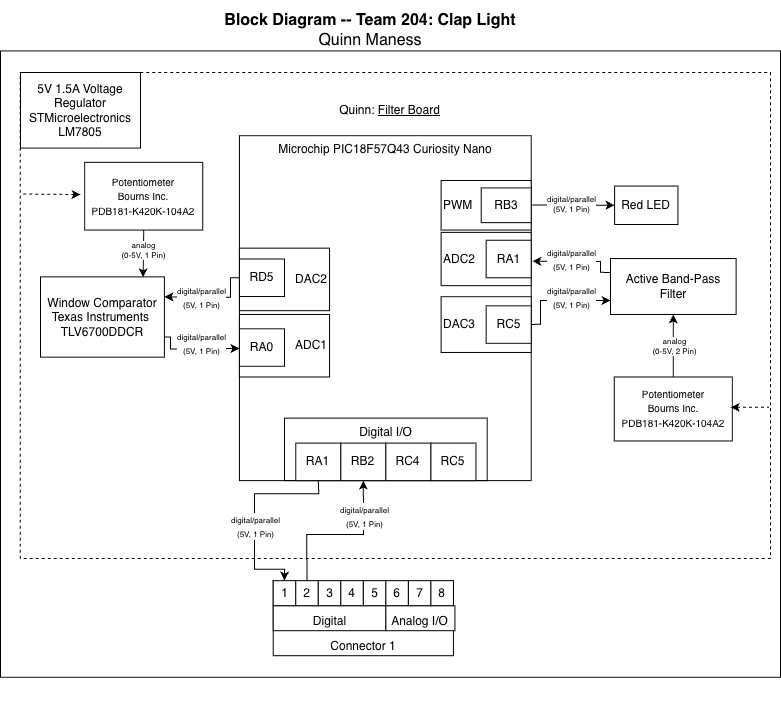

The diagram above was exported from draw.io. Its source (the exported page's mxGraphModel, read from the mxfile embedded in the PNG):
<mxGraphModel dx="605" dy="938" grid="1" gridSize="10" guides="1" tooltips="1" connect="1" arrows="1" fold="1" page="1" pageScale="1" pageWidth="850" pageHeight="1100" math="0" shadow="0">
  <root>
    <mxCell id="0" />
    <mxCell id="1" parent="0" />
    <mxCell id="x4K7Ea_j06_lcWD54Yi1-1" value="" style="group;fillColor=none;" connectable="0" vertex="1" parent="1">
      <mxGeometry x="960" y="210" width="710" height="540" as="geometry" />
    </mxCell>
    <mxCell id="x4K7Ea_j06_lcWD54Yi1-66" value="" style="endArrow=classic;html=1;rounded=0;exitX=1;exitY=0.75;exitDx=0;exitDy=0;entryX=0;entryY=0.617;entryDx=0;entryDy=0;entryPerimeter=0;" edge="1" parent="x4K7Ea_j06_lcWD54Yi1-1" source="x4K7Ea_j06_lcWD54Yi1-14" target="x4K7Ea_j06_lcWD54Yi1-3">
      <mxGeometry width="50" height="50" relative="1" as="geometry">
        <mxPoint x="60" y="194.39999999999998" as="sourcePoint" />
        <mxPoint x="110" y="140.39999999999998" as="targetPoint" />
        <Array as="points">
          <mxPoint x="100" y="156.59999999999997" />
          <mxPoint x="100" y="168.47999999999996" />
        </Array>
      </mxGeometry>
    </mxCell>
    <mxCell id="x4K7Ea_j06_lcWD54Yi1-2" value="" style="rounded=0;whiteSpace=wrap;html=1;fillStyle=auto;fillColor=none;" vertex="1" parent="x4K7Ea_j06_lcWD54Yi1-1">
      <mxGeometry x="-70" y="-129.59999999999997" width="780" height="626.3999999999999" as="geometry" />
    </mxCell>
    <mxCell id="x4K7Ea_j06_lcWD54Yi1-3" value="Microchip PIC18F57Q43 Curiosity Nano" style="rounded=0;whiteSpace=wrap;html=1;verticalAlign=top;fillColor=none;movable=1;resizable=1;rotatable=1;deletable=1;editable=1;locked=0;connectable=1;" vertex="1" parent="x4K7Ea_j06_lcWD54Yi1-1">
      <mxGeometry x="168.94" y="-44.83079999999999" width="291.78" height="344.95199999999994" as="geometry" />
    </mxCell>
    <mxCell id="x4K7Ea_j06_lcWD54Yi1-4" value="Digital I/O" style="rounded=0;whiteSpace=wrap;html=1;fillColor=none;verticalAlign=top;" vertex="1" parent="x4K7Ea_j06_lcWD54Yi1-1">
      <mxGeometry x="213.99975319655067" y="237.59999999999997" width="202.73327386262264" height="62.523999999999994" as="geometry" />
    </mxCell>
    <mxCell id="x4K7Ea_j06_lcWD54Yi1-5" value="ADC1" style="rounded=0;whiteSpace=wrap;html=1;align=right;" vertex="1" parent="x4K7Ea_j06_lcWD54Yi1-1">
      <mxGeometry x="168.94439488551888" y="133.96128297213627" width="90.10367727227674" height="62.526315789473706" as="geometry" />
    </mxCell>
    <mxCell id="x4K7Ea_j06_lcWD54Yi1-6" value="RA1" style="rounded=0;whiteSpace=wrap;html=1;" vertex="1" parent="x4K7Ea_j06_lcWD54Yi1-1">
      <mxGeometry x="225.25919318069185" y="262.6105263157895" width="45.05183863613837" height="37.515789473684215" as="geometry" />
    </mxCell>
    <mxCell id="x4K7Ea_j06_lcWD54Yi1-7" value="&lt;div&gt;RB2&lt;/div&gt;" style="rounded=0;whiteSpace=wrap;html=1;" vertex="1" parent="x4K7Ea_j06_lcWD54Yi1-1">
      <mxGeometry x="270.3110318168302" y="262.6105263157895" width="45.05183863613837" height="37.515789473684215" as="geometry" />
    </mxCell>
    <mxCell id="x4K7Ea_j06_lcWD54Yi1-8" value="RC4" style="rounded=0;whiteSpace=wrap;html=1;" vertex="1" parent="x4K7Ea_j06_lcWD54Yi1-1">
      <mxGeometry x="315.3628704529686" y="262.6105263157895" width="45.05183863613837" height="37.515789473684215" as="geometry" />
    </mxCell>
    <mxCell id="x4K7Ea_j06_lcWD54Yi1-9" value="RC5" style="rounded=0;whiteSpace=wrap;html=1;labelBackgroundColor=none;" vertex="1" parent="x4K7Ea_j06_lcWD54Yi1-1">
      <mxGeometry x="360.41470908910696" y="262.6105263157895" width="45.05183863613837" height="37.515789473684215" as="geometry" />
    </mxCell>
    <mxCell id="x4K7Ea_j06_lcWD54Yi1-10" value="RA0" style="rounded=0;whiteSpace=wrap;html=1;" vertex="1" parent="x4K7Ea_j06_lcWD54Yi1-1">
      <mxGeometry x="168.94439488551888" y="148.28348730650157" width="45.05183863613837" height="37.515789473684215" as="geometry" />
    </mxCell>
    <mxCell id="x4K7Ea_j06_lcWD54Yi1-14" value="&lt;div&gt;Window Comparator&lt;/div&gt;&lt;div&gt;Texas Instruments&amp;nbsp;&lt;/div&gt;&lt;div&gt;&lt;font face=&quot;Helvetica&quot; style=&quot;color: rgb(0, 0, 0);&quot;&gt;TLV6700DDCR&lt;/font&gt;&lt;/div&gt;" style="rounded=0;whiteSpace=wrap;html=1;align=center;" vertex="1" parent="x4K7Ea_j06_lcWD54Yi1-1">
      <mxGeometry x="-30.001372549019607" y="96.34679999999997" width="123.89745098039216" height="80.31959999999998" as="geometry" />
    </mxCell>
    <mxCell id="x4K7Ea_j06_lcWD54Yi1-15" value="" style="group" connectable="0" vertex="1" parent="x4K7Ea_j06_lcWD54Yi1-1">
      <mxGeometry x="202.73327386262264" y="400.1684210526315" width="181.6949152542373" height="75.03157894736843" as="geometry" />
    </mxCell>
    <mxCell id="x4K7Ea_j06_lcWD54Yi1-16" value="Connector 1" style="rounded=0;whiteSpace=wrap;html=1;verticalAlign=bottom;" vertex="1" parent="x4K7Ea_j06_lcWD54Yi1-15">
      <mxGeometry width="180.20735454455348" height="75.03157894736843" as="geometry" />
    </mxCell>
    <mxCell id="x4K7Ea_j06_lcWD54Yi1-17" value="Digital" style="rounded=0;whiteSpace=wrap;html=1;verticalAlign=bottom;" vertex="1" parent="x4K7Ea_j06_lcWD54Yi1-15">
      <mxGeometry y="25.01052631578947" width="112.62959659034593" height="25.01052631578947" as="geometry" />
    </mxCell>
    <mxCell id="x4K7Ea_j06_lcWD54Yi1-18" value="Analog I/O" style="rounded=0;whiteSpace=wrap;html=1;verticalAlign=bottom;" vertex="1" parent="x4K7Ea_j06_lcWD54Yi1-15">
      <mxGeometry x="112.62813559322035" y="25.008564705882353" width="69.06677966101695" height="25.008564705882353" as="geometry" />
    </mxCell>
    <mxCell id="x4K7Ea_j06_lcWD54Yi1-19" value="1" style="rounded=0;whiteSpace=wrap;html=1;" vertex="1" parent="x4K7Ea_j06_lcWD54Yi1-15">
      <mxGeometry width="22.525919318069185" height="25.01052631578947" as="geometry" />
    </mxCell>
    <mxCell id="x4K7Ea_j06_lcWD54Yi1-20" value="2" style="rounded=0;whiteSpace=wrap;html=1;" vertex="1" parent="x4K7Ea_j06_lcWD54Yi1-15">
      <mxGeometry x="22.525919318069185" width="22.525919318069185" height="25.01052631578947" as="geometry" />
    </mxCell>
    <mxCell id="x4K7Ea_j06_lcWD54Yi1-21" value="3" style="rounded=0;whiteSpace=wrap;html=1;" vertex="1" parent="x4K7Ea_j06_lcWD54Yi1-15">
      <mxGeometry x="45.05183863613837" width="22.525919318069185" height="25.01052631578947" as="geometry" />
    </mxCell>
    <mxCell id="x4K7Ea_j06_lcWD54Yi1-22" value="4" style="rounded=0;whiteSpace=wrap;html=1;" vertex="1" parent="x4K7Ea_j06_lcWD54Yi1-15">
      <mxGeometry x="67.57775795420756" width="22.525919318069185" height="25.01052631578947" as="geometry" />
    </mxCell>
    <mxCell id="x4K7Ea_j06_lcWD54Yi1-23" value="5" style="rounded=0;whiteSpace=wrap;html=1;" vertex="1" parent="x4K7Ea_j06_lcWD54Yi1-15">
      <mxGeometry x="90.10367727227674" width="22.525919318069185" height="25.01052631578947" as="geometry" />
    </mxCell>
    <mxCell id="x4K7Ea_j06_lcWD54Yi1-24" value="6" style="rounded=0;whiteSpace=wrap;html=1;" vertex="1" parent="x4K7Ea_j06_lcWD54Yi1-15">
      <mxGeometry x="112.62959659034593" width="22.525919318069185" height="25.01052631578947" as="geometry" />
    </mxCell>
    <mxCell id="x4K7Ea_j06_lcWD54Yi1-25" value="7" style="rounded=0;whiteSpace=wrap;html=1;" vertex="1" parent="x4K7Ea_j06_lcWD54Yi1-15">
      <mxGeometry x="135.1555159084151" width="22.525919318069185" height="25.01052631578947" as="geometry" />
    </mxCell>
    <mxCell id="x4K7Ea_j06_lcWD54Yi1-26" value="8" style="rounded=0;whiteSpace=wrap;html=1;" vertex="1" parent="x4K7Ea_j06_lcWD54Yi1-15">
      <mxGeometry x="157.6814352264843" width="22.525919318069185" height="25.01052631578947" as="geometry" />
    </mxCell>
    <mxCell id="x4K7Ea_j06_lcWD54Yi1-27" value="&lt;div align=&quot;left&quot;&gt;PWM&lt;/div&gt;" style="rounded=0;whiteSpace=wrap;html=1;align=left;" vertex="1" parent="x4K7Ea_j06_lcWD54Yi1-1">
      <mxGeometry x="370.6076687481415" y="0.0008301886792395728" width="90.10015759738327" height="49.561600000000006" as="geometry" />
    </mxCell>
    <mxCell id="x4K7Ea_j06_lcWD54Yi1-28" value="&lt;div&gt;RB3&lt;/div&gt;" style="rounded=0;whiteSpace=wrap;html=1;" vertex="1" parent="x4K7Ea_j06_lcWD54Yi1-1">
      <mxGeometry x="410.7214035087719" y="7.4192301886792285" width="49.98642283675291" height="34.73359999999999" as="geometry" />
    </mxCell>
    <mxCell id="x4K7Ea_j06_lcWD54Yi1-29" value="Red LED" style="rounded=0;whiteSpace=wrap;html=1;" vertex="1" parent="x4K7Ea_j06_lcWD54Yi1-1">
      <mxGeometry x="544.1007843137254" y="5.572799999999999" width="63.3478431372549" height="38.426399999999994" as="geometry" />
    </mxCell>
    <mxCell id="x4K7Ea_j06_lcWD54Yi1-31" value="&lt;div&gt;&lt;div&gt;&lt;font style=&quot;font-size: 10px;&quot;&gt;Potentiometer&lt;/font&gt;&lt;/div&gt;&lt;div&gt;&lt;div&gt;&lt;font style=&quot;font-size: 10px;&quot;&gt;Bourns Inc.&lt;/font&gt;&lt;/div&gt;&lt;div&gt;&lt;font style=&quot;font-size: 10px;&quot;&gt;PDB181-K420K-104A2&lt;/font&gt;&lt;/div&gt;&lt;/div&gt;&lt;/div&gt;" style="rounded=0;whiteSpace=wrap;html=1;" vertex="1" parent="x4K7Ea_j06_lcWD54Yi1-1">
      <mxGeometry x="14.151960784313724" y="-18.144" width="118.10392156862746" height="67.70519999999998" as="geometry" />
    </mxCell>
    <mxCell id="x4K7Ea_j06_lcWD54Yi1-32" value="" style="endArrow=classic;html=1;rounded=0;exitX=0.5;exitY=1;exitDx=0;exitDy=0;entryX=0.829;entryY=0.005;entryDx=0;entryDy=0;entryPerimeter=0;" edge="1" parent="x4K7Ea_j06_lcWD54Yi1-1" source="x4K7Ea_j06_lcWD54Yi1-31" target="x4K7Ea_j06_lcWD54Yi1-14">
      <mxGeometry width="50" height="50" relative="1" as="geometry">
        <mxPoint x="79.4915254237288" y="270.21176470588233" as="sourcePoint" />
        <mxPoint x="136.27118644067798" y="223.6235294117647" as="targetPoint" />
      </mxGeometry>
    </mxCell>
    <mxCell id="x4K7Ea_j06_lcWD54Yi1-33" value="" style="endArrow=classic;html=1;rounded=0;exitX=0.5;exitY=1;exitDx=0;exitDy=0;entryX=0.5;entryY=0;entryDx=0;entryDy=0;" edge="1" parent="x4K7Ea_j06_lcWD54Yi1-1" source="x4K7Ea_j06_lcWD54Yi1-6" target="x4K7Ea_j06_lcWD54Yi1-19">
      <mxGeometry width="50" height="50" relative="1" as="geometry">
        <mxPoint x="-136.27118644067798" y="279.5294117647059" as="sourcePoint" />
        <mxPoint x="-79.4915254237288" y="232.94117647058823" as="targetPoint" />
        <Array as="points">
          <mxPoint x="248.2941176470588" y="313.19999999999993" />
          <mxPoint x="183.92156862745097" y="313.19999999999993" />
          <mxPoint x="183.92156862745097" y="378" />
          <mxPoint x="183.92156862745097" y="388.79999999999995" />
          <mxPoint x="214.13725490196077" y="388.79999999999995" />
        </Array>
      </mxGeometry>
    </mxCell>
    <mxCell id="x4K7Ea_j06_lcWD54Yi1-34" value="" style="endArrow=classic;html=1;rounded=0;exitX=0.5;exitY=0;exitDx=0;exitDy=0;entryX=0.5;entryY=1;entryDx=0;entryDy=0;" edge="1" parent="x4K7Ea_j06_lcWD54Yi1-1" source="x4K7Ea_j06_lcWD54Yi1-20" target="x4K7Ea_j06_lcWD54Yi1-7">
      <mxGeometry width="50" height="50" relative="1" as="geometry">
        <mxPoint x="102.20338983050846" y="316.8" as="sourcePoint" />
        <mxPoint x="158.9830508474576" y="270.21176470588233" as="targetPoint" />
        <Array as="points">
          <mxPoint x="236.20338983050846" y="354.07058823529417" />
          <mxPoint x="292.9830508474576" y="354.07058823529417" />
        </Array>
      </mxGeometry>
    </mxCell>
    <mxCell id="x4K7Ea_j06_lcWD54Yi1-35" value="DAC2" style="rounded=0;whiteSpace=wrap;html=1;align=right;" vertex="1" parent="x4K7Ea_j06_lcWD54Yi1-1">
      <mxGeometry x="168.94220338983052" y="67.64611764705882" width="90.10367727227674" height="62.526315789473706" as="geometry" />
    </mxCell>
    <mxCell id="x4K7Ea_j06_lcWD54Yi1-36" value="RD5" style="rounded=0;whiteSpace=wrap;html=1;" vertex="1" parent="x4K7Ea_j06_lcWD54Yi1-1">
      <mxGeometry x="168.94220338983052" y="78.51049411764706" width="45.05183863613837" height="37.515789473684215" as="geometry" />
    </mxCell>
    <mxCell id="x4K7Ea_j06_lcWD54Yi1-38" value="" style="endArrow=classic;html=1;rounded=0;exitX=0;exitY=0.5;exitDx=0;exitDy=0;entryX=1;entryY=0.25;entryDx=0;entryDy=0;" edge="1" parent="x4K7Ea_j06_lcWD54Yi1-1" source="x4K7Ea_j06_lcWD54Yi1-36" target="x4K7Ea_j06_lcWD54Yi1-14">
      <mxGeometry width="50" height="50" relative="1" as="geometry">
        <mxPoint x="193.0508474576271" y="288.8470588235294" as="sourcePoint" />
        <mxPoint x="249.83050847457628" y="242.25882352941179" as="targetPoint" />
        <Array as="points">
          <mxPoint x="160" y="97.19999999999999" />
          <mxPoint x="160" y="116.63999999999997" />
        </Array>
      </mxGeometry>
    </mxCell>
    <mxCell id="x4K7Ea_j06_lcWD54Yi1-39" value="Active Band-Pass Filter" style="rounded=0;whiteSpace=wrap;html=1;" vertex="1" parent="x4K7Ea_j06_lcWD54Yi1-1">
      <mxGeometry x="539.99875" y="78.05080088790235" width="125.625" height="55.90588235294118" as="geometry" />
    </mxCell>
    <mxCell id="x4K7Ea_j06_lcWD54Yi1-40" value="&lt;div&gt;&lt;div&gt;&lt;font style=&quot;font-size: 10px;&quot;&gt;Potentiometer&lt;/font&gt;&lt;/div&gt;&lt;div&gt;&lt;div&gt;&lt;font style=&quot;font-size: 10px;&quot;&gt;Bourns Inc.&lt;/font&gt;&lt;/div&gt;&lt;div&gt;&lt;font style=&quot;font-size: 10px;&quot;&gt;PDB181-K420K-104A2&lt;/font&gt;&lt;/div&gt;&lt;/div&gt;&lt;/div&gt;" style="rounded=0;whiteSpace=wrap;html=1;" vertex="1" parent="x4K7Ea_j06_lcWD54Yi1-1">
      <mxGeometry x="543.7576470588235" y="196.48439999999997" width="118.10392156862746" height="63.968399999999995" as="geometry" />
    </mxCell>
    <mxCell id="x4K7Ea_j06_lcWD54Yi1-41" value="ADC2" style="rounded=0;whiteSpace=wrap;html=1;align=left;" vertex="1" parent="x4K7Ea_j06_lcWD54Yi1-1">
      <mxGeometry x="370.6125" y="51.873826415094335" width="90.10453125" height="53.26723018867923" as="geometry" />
    </mxCell>
    <mxCell id="x4K7Ea_j06_lcWD54Yi1-42" value="&lt;div align=&quot;left&quot;&gt;DAC3&lt;/div&gt;" style="rounded=0;whiteSpace=wrap;html=1;align=left;" vertex="1" parent="x4K7Ea_j06_lcWD54Yi1-1">
      <mxGeometry x="370.62249999999995" y="116.18069433962268" width="90.10015759738327" height="55.783199999999994" as="geometry" />
    </mxCell>
    <mxCell id="x4K7Ea_j06_lcWD54Yi1-44" value="" style="endArrow=classic;html=1;rounded=0;exitX=1;exitY=0.5;exitDx=0;exitDy=0;entryX=0;entryY=0.75;entryDx=0;entryDy=0;" edge="1" parent="x4K7Ea_j06_lcWD54Yi1-1" source="x4K7Ea_j06_lcWD54Yi1-42" target="x4K7Ea_j06_lcWD54Yi1-39">
      <mxGeometry width="50" height="50" relative="1" as="geometry">
        <mxPoint x="376.875" y="179.32075471698113" as="sourcePoint" />
        <mxPoint x="429.21875" y="134.49056603773585" as="targetPoint" />
        <Array as="points">
          <mxPoint x="470" y="143.63999999999996" />
          <mxPoint x="470" y="119.87999999999998" />
          <mxPoint x="492" y="119.87999999999998" />
        </Array>
      </mxGeometry>
    </mxCell>
    <mxCell id="x4K7Ea_j06_lcWD54Yi1-45" value="RC5" style="rounded=0;whiteSpace=wrap;html=1;" vertex="1" parent="x4K7Ea_j06_lcWD54Yi1-1">
      <mxGeometry x="415.65953124999993" y="125.31830943396227" width="45.05183863613837" height="37.515789473684215" as="geometry" />
    </mxCell>
    <mxCell id="x4K7Ea_j06_lcWD54Yi1-46" value="RA1" style="rounded=0;whiteSpace=wrap;html=1;" vertex="1" parent="x4K7Ea_j06_lcWD54Yi1-1">
      <mxGeometry x="415.6599999999999" y="59.74600754716978" width="45.05183863613837" height="37.515789473684215" as="geometry" />
    </mxCell>
    <mxCell id="x4K7Ea_j06_lcWD54Yi1-47" value="" style="endArrow=classic;html=1;rounded=0;entryX=0.5;entryY=1;entryDx=0;entryDy=0;exitX=0.5;exitY=0;exitDx=0;exitDy=0;" edge="1" parent="x4K7Ea_j06_lcWD54Yi1-1" source="x4K7Ea_j06_lcWD54Yi1-40" target="x4K7Ea_j06_lcWD54Yi1-39">
      <mxGeometry width="50" height="50" relative="1" as="geometry">
        <mxPoint x="613" y="196.86239999999998" as="sourcePoint" />
        <mxPoint x="613.4893750000001" y="133.95922441731412" as="targetPoint" />
      </mxGeometry>
    </mxCell>
    <mxCell id="x4K7Ea_j06_lcWD54Yi1-48" value="&lt;font style=&quot;font-size: 12px;&quot;&gt;Quinn: &lt;u&gt;Filter Board&lt;/u&gt;&lt;/font&gt;" style="text;html=1;align=center;verticalAlign=middle;resizable=0;points=[];autosize=1;strokeColor=none;fillColor=none;fontSize=16;" vertex="1" parent="x4K7Ea_j06_lcWD54Yi1-1">
      <mxGeometry x="259.05170286016937" y="-86.39999999999999" width="120" height="30" as="geometry" />
    </mxCell>
    <mxCell id="x4K7Ea_j06_lcWD54Yi1-50" value="&lt;font style=&quot;font-size: 8px;&quot;&gt;digital/parallel&lt;/font&gt;&lt;div&gt;&lt;font style=&quot;font-size: 8px;&quot;&gt;(5V, 1 Pin)&lt;/font&gt;&lt;/div&gt;" style="edgeLabel;html=1;align=center;verticalAlign=middle;resizable=0;points=[];" vertex="1" connectable="0" parent="x4K7Ea_j06_lcWD54Yi1-1">
      <mxGeometry x="183.92156862745102" y="345.59999999999997" as="geometry" />
    </mxCell>
    <mxCell id="x4K7Ea_j06_lcWD54Yi1-52" value="&lt;font style=&quot;font-size: 8px;&quot;&gt;digital/parallel&lt;/font&gt;&lt;div&gt;&lt;font style=&quot;font-size: 8px;&quot;&gt;(5V, 1 Pin)&lt;/font&gt;&lt;/div&gt;" style="edgeLabel;html=1;align=center;verticalAlign=middle;resizable=0;points=[];" vertex="1" connectable="0" parent="x4K7Ea_j06_lcWD54Yi1-1">
      <mxGeometry x="292.84254901960793" y="334.79999999999995" as="geometry" />
    </mxCell>
    <mxCell id="x4K7Ea_j06_lcWD54Yi1-58" value="&lt;div style=&quot;font-size: 8px;&quot;&gt;analog&lt;/div&gt;&lt;div style=&quot;font-size: 8px;&quot;&gt;(0-5V, 1 Pin)&lt;/div&gt;" style="edgeLabel;html=1;align=center;verticalAlign=middle;resizable=0;points=[];" vertex="1" connectable="0" parent="x4K7Ea_j06_lcWD54Yi1-1">
      <mxGeometry x="73.21000000000005" y="78.50519999999999" as="geometry">
        <mxPoint x="-1" y="-9" as="offset" />
      </mxGeometry>
    </mxCell>
    <mxCell id="x4K7Ea_j06_lcWD54Yi1-61" value="&lt;div style=&quot;font-size: 8px;&quot;&gt;analog&lt;/div&gt;&lt;div style=&quot;font-size: 8px;&quot;&gt;(0-5V, 2 Pin)&lt;/div&gt;" style="edgeLabel;html=1;align=center;verticalAlign=middle;resizable=0;points=[];" vertex="1" connectable="0" parent="x4K7Ea_j06_lcWD54Yi1-1">
      <mxGeometry x="602.81" y="165.22919999999996" as="geometry" />
    </mxCell>
    <mxCell id="x4K7Ea_j06_lcWD54Yi1-63" value="&lt;div&gt;digital/parallel&lt;/div&gt;&lt;div&gt;(5V,&amp;nbsp;1 Pin)&lt;/div&gt;" style="edgeStyle=orthogonalEdgeStyle;rounded=0;orthogonalLoop=1;jettySize=auto;html=1;exitX=1;exitY=0.5;exitDx=0;exitDy=0;fontSize=8;entryX=0;entryY=0.5;entryDx=0;entryDy=0;" edge="1" parent="x4K7Ea_j06_lcWD54Yi1-1" target="x4K7Ea_j06_lcWD54Yi1-29">
      <mxGeometry x="-0.0876" relative="1" as="geometry">
        <mxPoint x="1" as="offset" />
        <mxPoint x="461.78" y="24.515999999999984" as="sourcePoint" />
        <mxPoint x="520" y="24.839999999999996" as="targetPoint" />
      </mxGeometry>
    </mxCell>
    <mxCell id="x4K7Ea_j06_lcWD54Yi1-64" value="&lt;font style=&quot;font-size: 8px;&quot;&gt;digital/parallel&lt;/font&gt;&lt;div&gt;&lt;font style=&quot;font-size: 8px;&quot;&gt;(5V, 1 Pin)&lt;/font&gt;&lt;/div&gt;" style="edgeLabel;html=1;align=center;verticalAlign=middle;resizable=0;points=[];" vertex="1" connectable="0" parent="x4K7Ea_j06_lcWD54Yi1-1">
      <mxGeometry x="130" y="162" as="geometry" />
    </mxCell>
    <mxCell id="x4K7Ea_j06_lcWD54Yi1-65" value="&lt;font style=&quot;font-size: 8px;&quot;&gt;digital/parallel&lt;/font&gt;&lt;div&gt;&lt;font style=&quot;font-size: 8px;&quot;&gt;(5V, 1 Pin)&lt;/font&gt;&lt;/div&gt;" style="edgeLabel;html=1;align=center;verticalAlign=middle;resizable=0;points=[];" vertex="1" connectable="0" parent="x4K7Ea_j06_lcWD54Yi1-1">
      <mxGeometry x="130" y="116.02439999999999" as="geometry" />
    </mxCell>
    <mxCell id="x4K7Ea_j06_lcWD54Yi1-67" value="&lt;font style=&quot;font-size: 8px;&quot;&gt;digital/parallel&lt;/font&gt;&lt;div&gt;&lt;font style=&quot;font-size: 8px;&quot;&gt;(5V, 1 Pin)&lt;/font&gt;&lt;/div&gt;" style="edgeLabel;html=1;align=center;verticalAlign=middle;resizable=0;points=[];" vertex="1" connectable="0" parent="x4K7Ea_j06_lcWD54Yi1-1">
      <mxGeometry x="500" y="116.02439999999999" as="geometry" />
    </mxCell>
    <mxCell id="x4K7Ea_j06_lcWD54Yi1-68" value="" style="endArrow=classic;html=1;rounded=0;exitX=0;exitY=0.25;exitDx=0;exitDy=0;entryX=1.004;entryY=0.364;entryDx=0;entryDy=0;entryPerimeter=0;" edge="1" parent="x4K7Ea_j06_lcWD54Yi1-1" source="x4K7Ea_j06_lcWD54Yi1-39" target="x4K7Ea_j06_lcWD54Yi1-3">
      <mxGeometry width="50" height="50" relative="1" as="geometry">
        <mxPoint x="410" y="183.59999999999997" as="sourcePoint" />
        <mxPoint x="460" y="129.59999999999997" as="targetPoint" />
        <Array as="points">
          <mxPoint x="530" y="91.79999999999998" />
          <mxPoint x="530" y="81" />
        </Array>
      </mxGeometry>
    </mxCell>
    <mxCell id="x4K7Ea_j06_lcWD54Yi1-69" value="&lt;font style=&quot;font-size: 8px;&quot;&gt;digital/parallel&lt;/font&gt;&lt;div&gt;&lt;font style=&quot;font-size: 8px;&quot;&gt;(5V, 1 Pin)&lt;/font&gt;&lt;/div&gt;" style="edgeLabel;html=1;align=center;verticalAlign=middle;resizable=0;points=[];" vertex="1" connectable="0" parent="x4K7Ea_j06_lcWD54Yi1-1">
      <mxGeometry x="500" y="78.50519999999999" as="geometry" />
    </mxCell>
    <mxCell id="x4K7Ea_j06_lcWD54Yi1-53" value="&lt;p style=&quot;line-height: 120%&quot;&gt;5V 1.5A Voltage Regulator&lt;br&gt;&lt;span&gt;STMicroelectronics&lt;br&gt;&lt;span&gt;LM7805&lt;/span&gt;&lt;/span&gt;&lt;/p&gt;" style="rounded=0;whiteSpace=wrap;html=1;" vertex="1" parent="x4K7Ea_j06_lcWD54Yi1-1">
      <mxGeometry x="-50" y="-108" width="120" height="75.59999999999998" as="geometry" />
    </mxCell>
    <mxCell id="x4K7Ea_j06_lcWD54Yi1-70" value="" style="rounded=0;whiteSpace=wrap;html=1;fillColor=none;dashed=1;" vertex="1" parent="x4K7Ea_j06_lcWD54Yi1-1">
      <mxGeometry x="-50.17" y="-108" width="750.17" height="486" as="geometry" />
    </mxCell>
    <mxCell id="x4K7Ea_j06_lcWD54Yi1-72" value="" style="endArrow=none;dashed=1;html=1;rounded=0;startArrow=classic;startFill=1;entryX=0;entryY=0.25;entryDx=0;entryDy=0;" edge="1" parent="x4K7Ea_j06_lcWD54Yi1-1" target="x4K7Ea_j06_lcWD54Yi1-70">
      <mxGeometry width="50" height="50" relative="1" as="geometry">
        <mxPoint x="10" y="14.04" as="sourcePoint" />
        <mxPoint x="280" y="118.79999999999998" as="targetPoint" />
      </mxGeometry>
    </mxCell>
    <mxCell id="x4K7Ea_j06_lcWD54Yi1-74" value="" style="endArrow=none;dashed=1;html=1;rounded=0;startArrow=classic;startFill=1;exitX=0.947;exitY=0.689;exitDx=0;exitDy=0;exitPerimeter=0;entryX=0.998;entryY=0.689;entryDx=0;entryDy=0;entryPerimeter=0;" edge="1" parent="x4K7Ea_j06_lcWD54Yi1-1" source="x4K7Ea_j06_lcWD54Yi1-70" target="x4K7Ea_j06_lcWD54Yi1-70">
      <mxGeometry width="50" height="50" relative="1" as="geometry">
        <mxPoint x="490" y="291.59999999999997" as="sourcePoint" />
        <mxPoint x="540" y="237.59999999999997" as="targetPoint" />
      </mxGeometry>
    </mxCell>
    <mxCell id="x4K7Ea_j06_lcWD54Yi1-75" value="&lt;div style=&quot;font-size: 16px&quot;&gt;&lt;b style=&quot;font-size: 16px&quot;&gt;Block Diagram -- Team 204: Clap Light&lt;/b&gt;&lt;/div&gt;&lt;div style=&quot;font-size: 16px&quot;&gt;Quinn Maness&lt;/div&gt;" style="text;html=1;strokeColor=none;fillColor=none;align=center;verticalAlign=middle;whiteSpace=wrap;rounded=0;fontSize=16;" vertex="1" parent="1">
      <mxGeometry x="930" y="30" width="660" height="60" as="geometry" />
    </mxCell>
  </root>
</mxGraphModel>